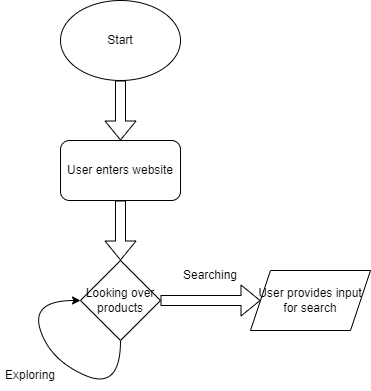

The diagram above was exported from draw.io. Its source (the exported page's mxGraphModel, read from the mxfile embedded in the PNG):
<mxGraphModel dx="244" dy="523" grid="1" gridSize="10" guides="1" tooltips="1" connect="1" arrows="1" fold="1" page="1" pageScale="1" pageWidth="850" pageHeight="1100" math="0" shadow="0">
  <root>
    <mxCell id="0" />
    <mxCell id="1" parent="0" />
    <mxCell id="3" value="Start" style="ellipse;whiteSpace=wrap;html=1;" parent="1" vertex="1">
      <mxGeometry x="80" y="230" width="120" height="80" as="geometry" />
    </mxCell>
    <mxCell id="4" value="" style="shape=flexArrow;endArrow=classic;html=1;exitX=0.5;exitY=1;exitDx=0;exitDy=0;" parent="1" source="3" edge="1">
      <mxGeometry width="50" height="50" relative="1" as="geometry">
        <mxPoint x="130" y="410" as="sourcePoint" />
        <mxPoint x="140" y="370" as="targetPoint" />
      </mxGeometry>
    </mxCell>
    <mxCell id="5" value="User enters website" style="rounded=1;whiteSpace=wrap;html=1;" parent="1" vertex="1">
      <mxGeometry x="80" y="370" width="120" height="60" as="geometry" />
    </mxCell>
    <mxCell id="6" value="" style="shape=flexArrow;endArrow=classic;html=1;exitX=0.5;exitY=1;exitDx=0;exitDy=0;" parent="1" source="5" edge="1">
      <mxGeometry width="50" height="50" relative="1" as="geometry">
        <mxPoint x="140" y="520" as="sourcePoint" />
        <mxPoint x="140" y="490" as="targetPoint" />
      </mxGeometry>
    </mxCell>
    <mxCell id="7" value="Looking over products" style="rhombus;whiteSpace=wrap;html=1;" parent="1" vertex="1">
      <mxGeometry x="100" y="490" width="80" height="80" as="geometry" />
    </mxCell>
    <mxCell id="8" value="" style="shape=flexArrow;endArrow=classic;html=1;" parent="1" edge="1">
      <mxGeometry width="50" height="50" relative="1" as="geometry">
        <mxPoint x="180" y="530" as="sourcePoint" />
        <mxPoint x="280" y="530" as="targetPoint" />
      </mxGeometry>
    </mxCell>
    <mxCell id="11" value="Searching" style="text;html=1;strokeColor=none;fillColor=none;align=center;verticalAlign=middle;whiteSpace=wrap;rounded=0;" parent="1" vertex="1">
      <mxGeometry x="200" y="490" width="60" height="30" as="geometry" />
    </mxCell>
    <mxCell id="14" value="Exploring" style="text;html=1;strokeColor=none;fillColor=none;align=center;verticalAlign=middle;whiteSpace=wrap;rounded=0;" parent="1" vertex="1">
      <mxGeometry x="20" y="590" width="60" height="30" as="geometry" />
    </mxCell>
    <mxCell id="15" value="User provides input for search" style="shape=parallelogram;perimeter=parallelogramPerimeter;whiteSpace=wrap;html=1;fixedSize=1;" parent="1" vertex="1">
      <mxGeometry x="270" y="500" width="120" height="60" as="geometry" />
    </mxCell>
    <mxCell id="17" value="" style="curved=1;endArrow=classic;html=1;exitX=0.5;exitY=1;exitDx=0;exitDy=0;" parent="1" source="7" edge="1">
      <mxGeometry width="50" height="50" relative="1" as="geometry">
        <mxPoint x="50" y="580" as="sourcePoint" />
        <mxPoint x="100" y="530" as="targetPoint" />
        <Array as="points">
          <mxPoint x="140" y="620" />
          <mxPoint x="70" y="590" />
          <mxPoint x="50" y="530" />
        </Array>
      </mxGeometry>
    </mxCell>
  </root>
</mxGraphModel>